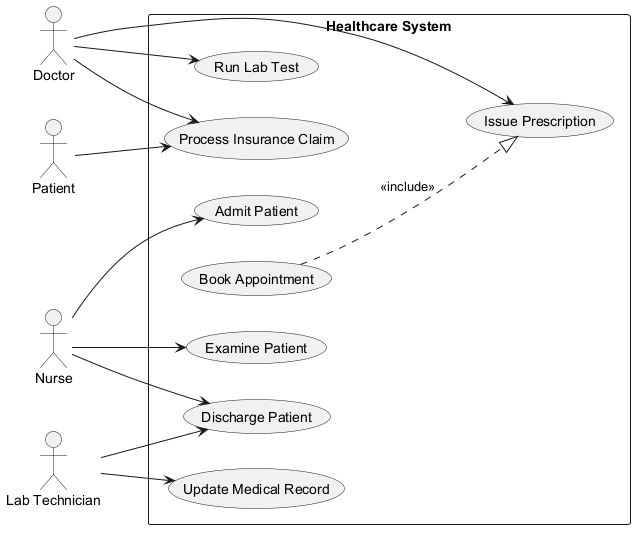

The diagram above was rendered by PlantUML. Its source (embedded in the PNG):
@startuml
skinparam monochrome true
left to right direction
actor "Doctor" as D
actor "Patient" as P
actor "Nurse" as N
actor "Lab Technician" as LT
rectangle "Healthcare System" {
  usecase "Issue Prescription" as UC_IssuePrescription
  usecase "Process Insurance Claim" as UC_ProcessInsuranceClaim
  usecase "Admit Patient" as UC_AdmitPatient
  usecase "Discharge Patient" as UC_DischargePatient
  usecase "Book Appointment" as UC_BookAppointment
  usecase "Examine Patient" as UC_ExaminePatient
  usecase "Update Medical Record" as UC_UpdateMedicalRecord
  usecase "Run Lab Test" as UC_RunLabTest
}
D --> UC_RunLabTest
D --> UC_ProcessInsuranceClaim
D --> UC_IssuePrescription
P --> UC_ProcessInsuranceClaim
N --> UC_DischargePatient
N --> UC_ExaminePatient
N --> UC_AdmitPatient
LT --> UC_DischargePatient
LT --> UC_UpdateMedicalRecord
UC_BookAppointment ..|> UC_IssuePrescription : <<include>>
@enduml